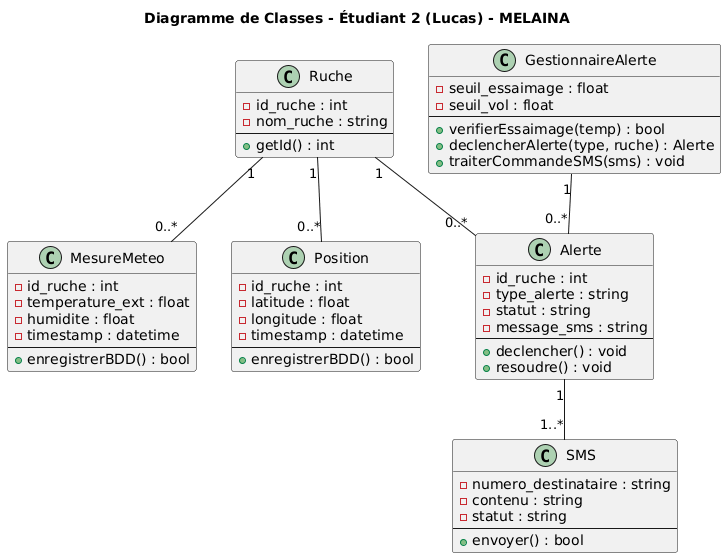

The diagram above was rendered by PlantUML. Its source (embedded in the PNG):
@startuml
title Diagramme de Classes - Étudiant 2 (Lucas) - MELAINA

class Ruche {
  - id_ruche : int
  - nom_ruche : string
  --
  + getId() : int
}

class MesureMeteo {
  - id_ruche : int
  - temperature_ext : float
  - humidite : float
  - timestamp : datetime
  --
  + enregistrerBDD() : bool
}

class Position {
  - id_ruche : int
  - latitude : float
  - longitude : float
  - timestamp : datetime
  --
  + enregistrerBDD() : bool
}

class Alerte {
  - id_ruche : int
  - type_alerte : string
  - statut : string
  - message_sms : string
  --
  + declencher() : void
  + resoudre() : void
}

class SMS {
  - numero_destinataire : string
  - contenu : string
  - statut : string
  --
  + envoyer() : bool
}

class GestionnaireAlerte {
  - seuil_essaimage : float
  - seuil_vol : float
  --
  + verifierEssaimage(temp) : bool
  + declencherAlerte(type, ruche) : Alerte
  + traiterCommandeSMS(sms) : void
}

Ruche "1" -- "0..*" MesureMeteo
Ruche "1" -- "0..*" Position
Ruche "1" -- "0..*" Alerte

Alerte "1" -- "1..*" SMS

GestionnaireAlerte "1" -- "0..*" Alerte
@enduml